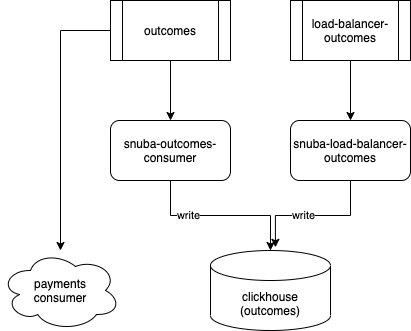

The diagram above was exported from draw.io. Its source (the exported page's mxGraphModel, read from the mxfile embedded in the PNG):
<mxGraphModel dx="96" dy="672" grid="1" gridSize="10" guides="1" tooltips="1" connect="1" arrows="1" fold="1" page="1" pageScale="1" pageWidth="850" pageHeight="1100" math="0" shadow="0">
  <root>
    <mxCell id="erlSuF6muF4igr48GR6l-0" />
    <mxCell id="erlSuF6muF4igr48GR6l-1" parent="erlSuF6muF4igr48GR6l-0" />
    <mxCell id="erlSuF6muF4igr48GR6l-2" style="edgeStyle=orthogonalEdgeStyle;rounded=0;orthogonalLoop=1;jettySize=auto;html=1;entryX=0.5;entryY=0;entryDx=0;entryDy=0;" edge="1" parent="erlSuF6muF4igr48GR6l-1" source="erlSuF6muF4igr48GR6l-4" target="erlSuF6muF4igr48GR6l-7">
      <mxGeometry relative="1" as="geometry" />
    </mxCell>
    <mxCell id="erlSuF6muF4igr48GR6l-3" style="edgeStyle=orthogonalEdgeStyle;rounded=0;orthogonalLoop=1;jettySize=auto;html=1;exitX=0;exitY=0.5;exitDx=0;exitDy=0;" edge="1" parent="erlSuF6muF4igr48GR6l-1" source="erlSuF6muF4igr48GR6l-4" target="erlSuF6muF4igr48GR6l-15">
      <mxGeometry relative="1" as="geometry">
        <mxPoint x="980" y="300" as="targetPoint" />
      </mxGeometry>
    </mxCell>
    <mxCell id="erlSuF6muF4igr48GR6l-4" value="outcomes" style="shape=process;whiteSpace=wrap;html=1;backgroundOutline=1;" vertex="1" parent="erlSuF6muF4igr48GR6l-1">
      <mxGeometry x="1050" y="70" width="120" height="60" as="geometry" />
    </mxCell>
    <mxCell id="erlSuF6muF4igr48GR6l-5" style="edgeStyle=orthogonalEdgeStyle;rounded=0;orthogonalLoop=1;jettySize=auto;html=1;" edge="1" parent="erlSuF6muF4igr48GR6l-1" source="erlSuF6muF4igr48GR6l-7" target="erlSuF6muF4igr48GR6l-13">
      <mxGeometry relative="1" as="geometry" />
    </mxCell>
    <mxCell id="erlSuF6muF4igr48GR6l-6" value="write" style="edgeLabel;html=1;align=center;verticalAlign=middle;resizable=0;points=[];" vertex="1" connectable="0" parent="erlSuF6muF4igr48GR6l-5">
      <mxGeometry x="-0.3842" y="1" relative="1" as="geometry">
        <mxPoint as="offset" />
      </mxGeometry>
    </mxCell>
    <mxCell id="erlSuF6muF4igr48GR6l-7" value="snuba-outcomes-consumer" style="rounded=1;whiteSpace=wrap;html=1;" vertex="1" parent="erlSuF6muF4igr48GR6l-1">
      <mxGeometry x="1050" y="190" width="120" height="60" as="geometry" />
    </mxCell>
    <mxCell id="erlSuF6muF4igr48GR6l-8" style="edgeStyle=orthogonalEdgeStyle;rounded=0;orthogonalLoop=1;jettySize=auto;html=1;" edge="1" parent="erlSuF6muF4igr48GR6l-1" source="erlSuF6muF4igr48GR6l-9" target="erlSuF6muF4igr48GR6l-12">
      <mxGeometry relative="1" as="geometry" />
    </mxCell>
    <mxCell id="erlSuF6muF4igr48GR6l-9" value="load-balancer-outcomes" style="shape=process;whiteSpace=wrap;html=1;backgroundOutline=1;" vertex="1" parent="erlSuF6muF4igr48GR6l-1">
      <mxGeometry x="1230" y="70" width="120" height="60" as="geometry" />
    </mxCell>
    <mxCell id="erlSuF6muF4igr48GR6l-10" style="edgeStyle=orthogonalEdgeStyle;rounded=0;orthogonalLoop=1;jettySize=auto;html=1;entryX=0.541;entryY=-0.04;entryDx=0;entryDy=0;entryPerimeter=0;" edge="1" parent="erlSuF6muF4igr48GR6l-1" source="erlSuF6muF4igr48GR6l-12" target="erlSuF6muF4igr48GR6l-13">
      <mxGeometry relative="1" as="geometry" />
    </mxCell>
    <mxCell id="erlSuF6muF4igr48GR6l-11" value="write" style="edgeLabel;html=1;align=center;verticalAlign=middle;resizable=0;points=[];" vertex="1" connectable="0" parent="erlSuF6muF4igr48GR6l-10">
      <mxGeometry x="0.1635" y="-1" relative="1" as="geometry">
        <mxPoint as="offset" />
      </mxGeometry>
    </mxCell>
    <mxCell id="erlSuF6muF4igr48GR6l-12" value="snuba-load-balancer-outcomes" style="rounded=1;whiteSpace=wrap;html=1;" vertex="1" parent="erlSuF6muF4igr48GR6l-1">
      <mxGeometry x="1230" y="190" width="120" height="60" as="geometry" />
    </mxCell>
    <mxCell id="erlSuF6muF4igr48GR6l-13" value="clickhouse&lt;br&gt;(outcomes)" style="shape=cylinder3;whiteSpace=wrap;html=1;boundedLbl=1;backgroundOutline=1;size=15;" vertex="1" parent="erlSuF6muF4igr48GR6l-1">
      <mxGeometry x="1150" y="320" width="120" height="80" as="geometry" />
    </mxCell>
    <mxCell id="erlSuF6muF4igr48GR6l-15" value="payments&lt;br&gt;consumer" style="ellipse;shape=cloud;whiteSpace=wrap;html=1;" vertex="1" parent="erlSuF6muF4igr48GR6l-1">
      <mxGeometry x="940" y="320" width="120" height="80" as="geometry" />
    </mxCell>
  </root>
</mxGraphModel>